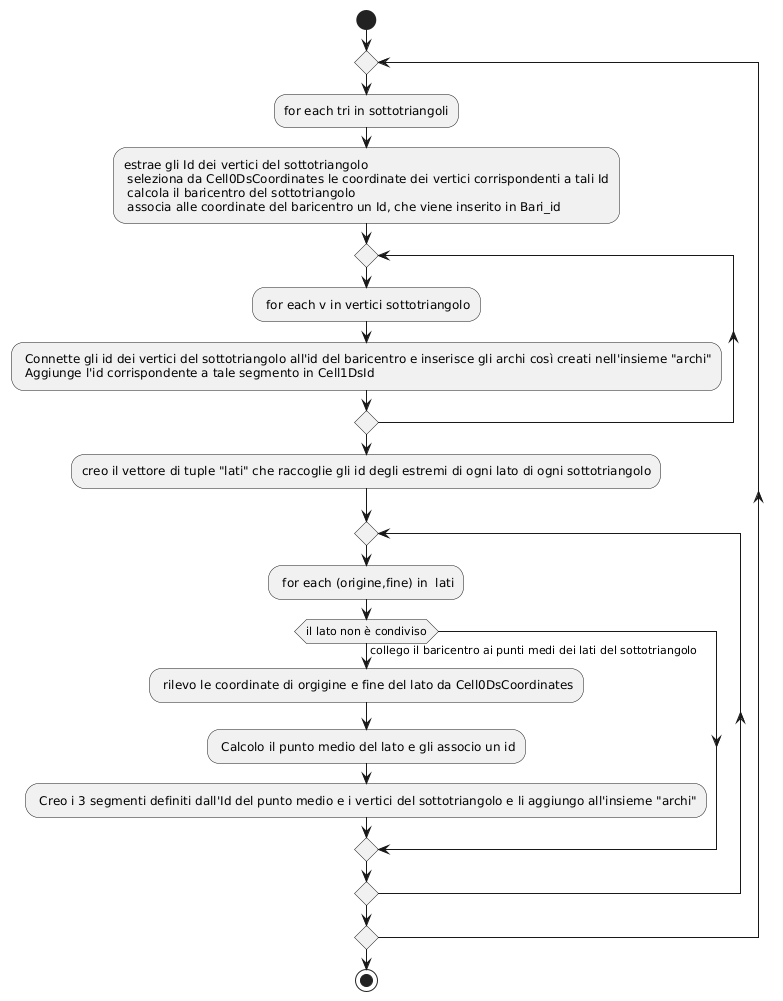

The diagram above was rendered by PlantUML. Its source (embedded in the PNG):
@startuml
start
repeat
   :for each tri in sottotriangoli;
   :estrae gli Id dei vertici del sottotriangolo
    seleziona da Cell0DsCoordinates le coordinate dei vertici corrispondenti a tali Id
    calcola il baricentro del sottotriangolo
    associa alle coordinate del baricentro un Id, che viene inserito in Bari_id;
    repeat
       : for each v in vertici sottotriangolo;
       : Connette gli id dei vertici del sottotriangolo all'id del baricentro e inserisce gli archi così creati nell'insieme "archi"
        Aggiunge l'id corrispondente a tale segmento in Cell1DsId;
        repeat while ()


:creo il vettore di tuple "lati" che raccoglie gli id degli estremi di ogni lato di ogni sottotriangolo; 
repeat
   : for each (origine,fine) in  lati;
   if (il lato non è condiviso) then (collego il baricentro ai punti medi dei lati del sottotriangolo)
    : rilevo le coordinate di orgigine e fine del lato da Cell0DsCoordinates;
    : Calcolo il punto medio del lato e gli associo un id;
    : Creo i 3 segmenti definiti dall'Id del punto medio e i vertici del sottotriangolo e li aggiungo all'insieme "archi";
    endif
repeat while ()
repeat while ()
stop
@enduml